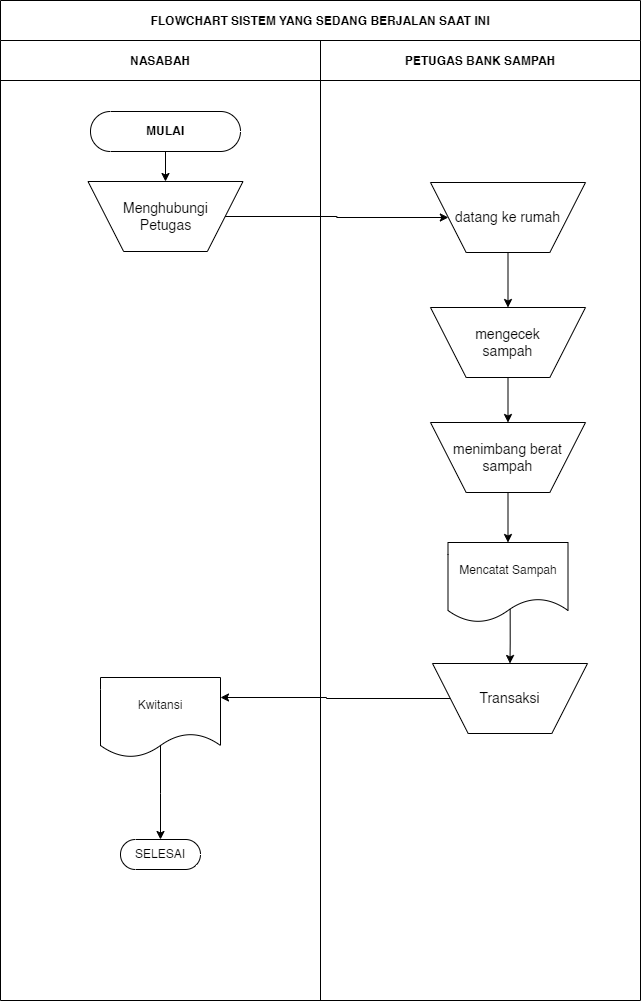

The diagram above was exported from draw.io. Its source (the exported page's mxGraphModel, read from the mxfile embedded in the PNG):
<mxGraphModel dx="1863" dy="1215" grid="1" gridSize="10" guides="1" tooltips="1" connect="1" arrows="1" fold="1" page="1" pageScale="1" pageWidth="850" pageHeight="1100" math="0" shadow="0">
  <root>
    <mxCell id="0" />
    <mxCell id="1" parent="0" />
    <mxCell id="1nF9qy3oRvrLnSRu70ba-109" value="FLOWCHART SISTEM YANG SEDANG BERJALAN SAAT INI" style="shape=table;childLayout=tableLayout;startSize=40;collapsible=0;recursiveResize=0;expand=0;fontStyle=1" vertex="1" parent="1">
      <mxGeometry x="80" y="21" width="640" height="1000" as="geometry" />
    </mxCell>
    <mxCell id="1nF9qy3oRvrLnSRu70ba-110" value="" style="shape=tableRow;horizontal=0;swimlaneHead=0;swimlaneBody=0;top=0;left=0;strokeColor=inherit;bottom=0;right=0;dropTarget=0;fontStyle=0;fillColor=none;points=[[0,0.5],[1,0.5]];portConstraint=eastwest;startSize=0;collapsible=0;recursiveResize=0;expand=0;" vertex="1" parent="1nF9qy3oRvrLnSRu70ba-109">
      <mxGeometry y="40" width="640" height="960" as="geometry" />
    </mxCell>
    <mxCell id="1nF9qy3oRvrLnSRu70ba-111" value="NASABAH" style="swimlane;swimlaneHead=0;swimlaneBody=0;fontStyle=1;strokeColor=inherit;connectable=0;fillColor=none;startSize=40;collapsible=0;recursiveResize=0;expand=0;" vertex="1" parent="1nF9qy3oRvrLnSRu70ba-110">
      <mxGeometry width="320" height="960" as="geometry">
        <mxRectangle width="320" height="960" as="alternateBounds" />
      </mxGeometry>
    </mxCell>
    <mxCell id="1nF9qy3oRvrLnSRu70ba-123" style="edgeStyle=orthogonalEdgeStyle;rounded=0;orthogonalLoop=1;jettySize=auto;html=1;exitX=0.5;exitY=0.5;exitDx=0;exitDy=20;exitPerimeter=0;entryX=0.5;entryY=0;entryDx=0;entryDy=0;" edge="1" parent="1nF9qy3oRvrLnSRu70ba-111" source="1nF9qy3oRvrLnSRu70ba-113" target="1nF9qy3oRvrLnSRu70ba-122">
      <mxGeometry relative="1" as="geometry" />
    </mxCell>
    <mxCell id="1nF9qy3oRvrLnSRu70ba-113" value="&lt;b&gt;MULAI&lt;/b&gt;" style="html=1;dashed=0;whiteSpace=wrap;shape=mxgraph.dfd.start" vertex="1" parent="1nF9qy3oRvrLnSRu70ba-111">
      <mxGeometry x="90" y="71" width="150" height="40" as="geometry" />
    </mxCell>
    <mxCell id="1nF9qy3oRvrLnSRu70ba-122" value="&lt;div&gt;&lt;span style=&quot;background-color: initial; font-size: 14px;&quot;&gt;Menghubungi&lt;/span&gt;&lt;/div&gt;&lt;div&gt;&lt;span style=&quot;background-color: initial;&quot;&gt;&lt;font style=&quot;font-size: 14px;&quot;&gt;Petugas&lt;/font&gt;&lt;/span&gt;&lt;/div&gt;" style="verticalLabelPosition=middle;verticalAlign=middle;html=1;shape=trapezoid;perimeter=trapezoidPerimeter;whiteSpace=wrap;size=0.23;arcSize=10;flipV=1;labelPosition=center;align=center;" vertex="1" parent="1nF9qy3oRvrLnSRu70ba-111">
      <mxGeometry x="87.5" y="141" width="155" height="70" as="geometry" />
    </mxCell>
    <mxCell id="1nF9qy3oRvrLnSRu70ba-147" style="edgeStyle=orthogonalEdgeStyle;rounded=0;orthogonalLoop=1;jettySize=auto;html=1;" edge="1" parent="1nF9qy3oRvrLnSRu70ba-111" target="1nF9qy3oRvrLnSRu70ba-144">
      <mxGeometry relative="1" as="geometry">
        <mxPoint x="160" y="709" as="sourcePoint" />
        <Array as="points">
          <mxPoint x="160" y="697" />
          <mxPoint x="160" y="753" />
          <mxPoint x="157" y="753" />
        </Array>
      </mxGeometry>
    </mxCell>
    <mxCell id="1nF9qy3oRvrLnSRu70ba-142" value="Kwitansi" style="shape=document;whiteSpace=wrap;html=1;boundedLbl=1;" vertex="1" parent="1nF9qy3oRvrLnSRu70ba-111">
      <mxGeometry x="100" y="637" width="120" height="80" as="geometry" />
    </mxCell>
    <mxCell id="1nF9qy3oRvrLnSRu70ba-144" value="SELESAI" style="html=1;dashed=0;whiteSpace=wrap;shape=mxgraph.dfd.start" vertex="1" parent="1nF9qy3oRvrLnSRu70ba-111">
      <mxGeometry x="120" y="799" width="80" height="30" as="geometry" />
    </mxCell>
    <mxCell id="1nF9qy3oRvrLnSRu70ba-112" value="PETUGAS BANK SAMPAH" style="swimlane;swimlaneHead=0;swimlaneBody=0;fontStyle=1;strokeColor=inherit;connectable=0;fillColor=none;startSize=40;collapsible=0;recursiveResize=0;expand=0;" vertex="1" parent="1nF9qy3oRvrLnSRu70ba-110">
      <mxGeometry x="320" width="320" height="960" as="geometry">
        <mxRectangle width="320" height="960" as="alternateBounds" />
      </mxGeometry>
    </mxCell>
    <mxCell id="1nF9qy3oRvrLnSRu70ba-135" style="edgeStyle=orthogonalEdgeStyle;rounded=0;orthogonalLoop=1;jettySize=auto;html=1;exitX=0.5;exitY=1;exitDx=0;exitDy=0;" edge="1" parent="1nF9qy3oRvrLnSRu70ba-112" source="1nF9qy3oRvrLnSRu70ba-131" target="1nF9qy3oRvrLnSRu70ba-134">
      <mxGeometry relative="1" as="geometry" />
    </mxCell>
    <mxCell id="1nF9qy3oRvrLnSRu70ba-131" value="&lt;span style=&quot;font-size: 14px;&quot;&gt;datang ke rumah&lt;/span&gt;" style="verticalLabelPosition=middle;verticalAlign=middle;html=1;shape=trapezoid;perimeter=trapezoidPerimeter;whiteSpace=wrap;size=0.23;arcSize=10;flipV=1;labelPosition=center;align=center;" vertex="1" parent="1nF9qy3oRvrLnSRu70ba-112">
      <mxGeometry x="110" y="142" width="155" height="70" as="geometry" />
    </mxCell>
    <mxCell id="1nF9qy3oRvrLnSRu70ba-137" style="edgeStyle=orthogonalEdgeStyle;rounded=0;orthogonalLoop=1;jettySize=auto;html=1;exitX=0.5;exitY=1;exitDx=0;exitDy=0;entryX=0.5;entryY=0;entryDx=0;entryDy=0;" edge="1" parent="1nF9qy3oRvrLnSRu70ba-112" source="1nF9qy3oRvrLnSRu70ba-134" target="1nF9qy3oRvrLnSRu70ba-136">
      <mxGeometry relative="1" as="geometry" />
    </mxCell>
    <mxCell id="1nF9qy3oRvrLnSRu70ba-134" value="&lt;span style=&quot;font-size: 14px;&quot;&gt;mengecek&lt;/span&gt;&lt;div&gt;&lt;span style=&quot;font-size: 14px;&quot;&gt;sampah&lt;/span&gt;&lt;/div&gt;" style="verticalLabelPosition=middle;verticalAlign=middle;html=1;shape=trapezoid;perimeter=trapezoidPerimeter;whiteSpace=wrap;size=0.23;arcSize=10;flipV=1;labelPosition=center;align=center;" vertex="1" parent="1nF9qy3oRvrLnSRu70ba-112">
      <mxGeometry x="110" y="267" width="155" height="70" as="geometry" />
    </mxCell>
    <mxCell id="1nF9qy3oRvrLnSRu70ba-139" style="edgeStyle=orthogonalEdgeStyle;rounded=0;orthogonalLoop=1;jettySize=auto;html=1;exitX=0.5;exitY=1;exitDx=0;exitDy=0;" edge="1" parent="1nF9qy3oRvrLnSRu70ba-112" source="1nF9qy3oRvrLnSRu70ba-136" target="1nF9qy3oRvrLnSRu70ba-138">
      <mxGeometry relative="1" as="geometry" />
    </mxCell>
    <mxCell id="1nF9qy3oRvrLnSRu70ba-136" value="&lt;span style=&quot;font-size: 14px;&quot;&gt;menimbang berat sampah&lt;/span&gt;" style="verticalLabelPosition=middle;verticalAlign=middle;html=1;shape=trapezoid;perimeter=trapezoidPerimeter;whiteSpace=wrap;size=0.23;arcSize=10;flipV=1;labelPosition=center;align=center;" vertex="1" parent="1nF9qy3oRvrLnSRu70ba-112">
      <mxGeometry x="110" y="382" width="155" height="70" as="geometry" />
    </mxCell>
    <mxCell id="1nF9qy3oRvrLnSRu70ba-141" style="edgeStyle=orthogonalEdgeStyle;rounded=0;orthogonalLoop=1;jettySize=auto;html=1;entryX=0.5;entryY=0;entryDx=0;entryDy=0;exitX=0.518;exitY=0.828;exitDx=0;exitDy=0;exitPerimeter=0;" edge="1" parent="1nF9qy3oRvrLnSRu70ba-112" source="1nF9qy3oRvrLnSRu70ba-138" target="1nF9qy3oRvrLnSRu70ba-140">
      <mxGeometry relative="1" as="geometry" />
    </mxCell>
    <mxCell id="1nF9qy3oRvrLnSRu70ba-138" value="Mencatat Sampah" style="shape=document;whiteSpace=wrap;html=1;boundedLbl=1;" vertex="1" parent="1nF9qy3oRvrLnSRu70ba-112">
      <mxGeometry x="127.5" y="502" width="120" height="80" as="geometry" />
    </mxCell>
    <mxCell id="1nF9qy3oRvrLnSRu70ba-140" value="&lt;span style=&quot;font-size: 14px;&quot;&gt;Transaksi&lt;/span&gt;" style="verticalLabelPosition=middle;verticalAlign=middle;html=1;shape=trapezoid;perimeter=trapezoidPerimeter;whiteSpace=wrap;size=0.23;arcSize=10;flipV=1;labelPosition=center;align=center;" vertex="1" parent="1nF9qy3oRvrLnSRu70ba-112">
      <mxGeometry x="112" y="623" width="155" height="70" as="geometry" />
    </mxCell>
    <mxCell id="1nF9qy3oRvrLnSRu70ba-132" style="edgeStyle=orthogonalEdgeStyle;rounded=0;orthogonalLoop=1;jettySize=auto;html=1;exitX=1;exitY=0.5;exitDx=0;exitDy=0;entryX=0;entryY=0.5;entryDx=0;entryDy=0;" edge="1" parent="1nF9qy3oRvrLnSRu70ba-110" source="1nF9qy3oRvrLnSRu70ba-122" target="1nF9qy3oRvrLnSRu70ba-131">
      <mxGeometry relative="1" as="geometry" />
    </mxCell>
    <mxCell id="1nF9qy3oRvrLnSRu70ba-143" style="edgeStyle=orthogonalEdgeStyle;rounded=0;orthogonalLoop=1;jettySize=auto;html=1;exitX=0;exitY=0.5;exitDx=0;exitDy=0;entryX=1;entryY=0.25;entryDx=0;entryDy=0;" edge="1" parent="1nF9qy3oRvrLnSRu70ba-110" source="1nF9qy3oRvrLnSRu70ba-140" target="1nF9qy3oRvrLnSRu70ba-142">
      <mxGeometry relative="1" as="geometry" />
    </mxCell>
  </root>
</mxGraphModel>